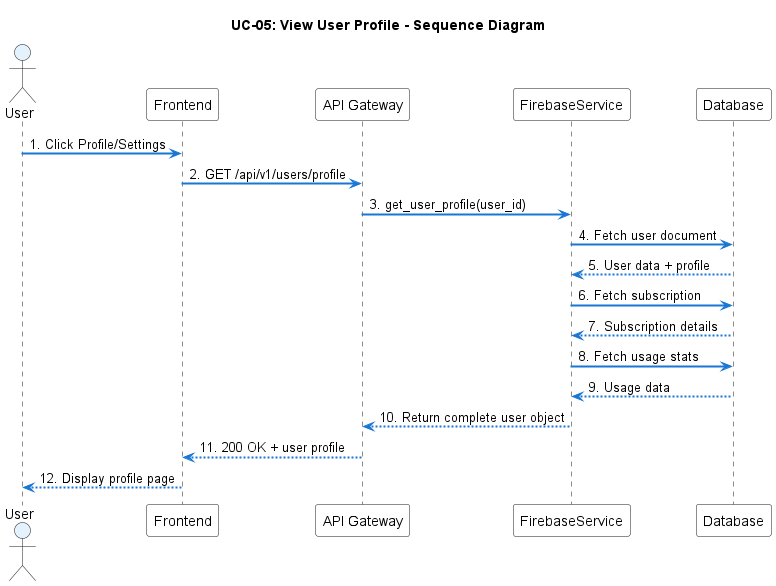

The diagram above was rendered by PlantUML. Its source (embedded in the PNG):
@startuml UC-05_View_Profile

title UC-05: View User Profile - Sequence Diagram

skinparam SequenceArrowThickness 2
skinparam SequenceArrowColor #1976D2
skinparam ActorBackgroundColor #E3F2FD
skinparam ParticipantBackgroundColor #FFFFFF
skinparam SequenceGroupBackgroundColor #FFF9C4

actor User
participant Frontend
participant "API Gateway" as API
participant FirebaseService
participant Database as DB

User -> Frontend: 1. Click Profile/Settings
Frontend -> API: 2. GET /api/v1/users/profile
API -> FirebaseService: 3. get_user_profile(user_id)
FirebaseService -> DB: 4. Fetch user document
DB --> FirebaseService: 5. User data + profile
FirebaseService -> DB: 6. Fetch subscription
DB --> FirebaseService: 7. Subscription details
FirebaseService -> DB: 8. Fetch usage stats
DB --> FirebaseService: 9. Usage data
FirebaseService --> API: 10. Return complete user object
API --> Frontend: 11. 200 OK + user profile
Frontend --> User: 12. Display profile page

@enduml